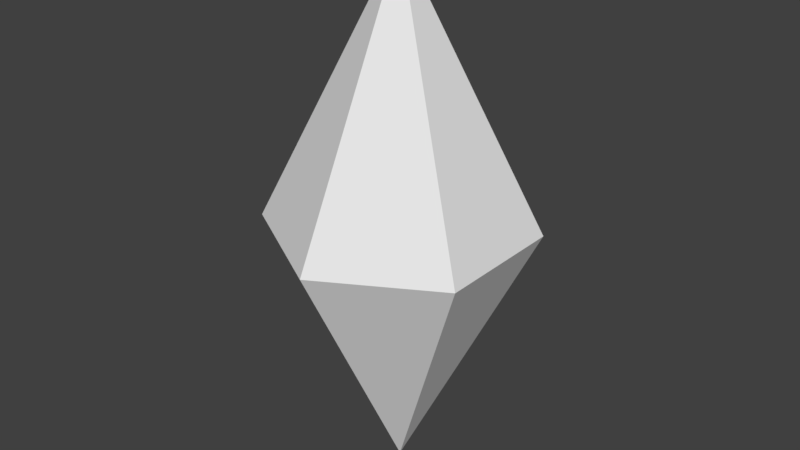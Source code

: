 # Source: Diamond.blend  (saved by Blender 2.79.0; exported with 4.5.12 LTS)
import bpy
from mathutils import Matrix  # noqa: F401  (used for matrix-valued properties, if any)

bpy.ops.wm.read_factory_settings(use_empty=True)
scene = bpy.context.scene
scene.name = 'Scene'

# ---- collections
col_collection_1 = bpy.data.collections.new('Collection 1'); scene.collection.children.link(col_collection_1)

# ---- materials (node trees are filled in below, after node groups)
mat_diamond = bpy.data.materials.new('Diamond')
mat_diamond.alpha_threshold = 0.0
mat_diamond.use_transparent_shadow = False
mat_diamond.roughness = 0.5
mat_diamond.line_color = (0.0, 0.0, 0.0, 1.0)

# ---- material node trees

# ---- world
world_world = bpy.data.worlds.new('World'); scene.world = world_world
world_world.color = (0.05088, 0.05088, 0.05088)
world_world.use_sun_shadow = False
world_world.sun_shadow_jitter_overblur = 0.0
world_world.cycles.sampling_method = 'MANUAL'

# ---- meshes
me_cone = bpy.data.meshes.new('Cone')
me_cone.from_pydata([(-1.022e-07, 1.0, 0.0), (-1.896e-07, -1.0, 0.0), (-1.022e-07, 1.49e-08, 2.0), (-0.866, -0.5, 0.0), (-0.866, 0.5, 0.0), (-4.28e-07, 1.49e-08, -2.0), (0.866, -0.5, -2.384e-07), (0.866, 0.5, -2.384e-07)], [], [(0, 2, 7), (7, 2, 6), (6, 2, 1), (1, 2, 3), (3, 2, 4), (4, 2, 0), (0, 7, 6, 1, 3, 4), (0, 5, 4), (4, 5, 3), (3, 5, 1), (1, 5, 6), (6, 5, 7), (7, 5, 0)])
me_cone.materials.append(mat_diamond)
me_cone.use_remesh_preserve_volume = False
me_cone.use_remesh_preserve_attributes = False
me_cone.use_mirror_vertex_groups = False
me_cone.update()

# ---- objects
ob_cone = bpy.data.objects.new('Cone', me_cone)

# ---- transforms, parenting, visibility, modifiers, constraints
ob_cone.location = (1.022e-07, -1.49e-08, 0.0)
ob_cone.lineart.crease_threshold = 0.0

# ---- collection membership
col_collection_1.objects.link(ob_cone)

# ---- scene / render settings (as saved in the file)
scene.frame_start = 1; scene.frame_end = 250; scene.frame_set(1)
scene.render.engine = 'BLENDER_EEVEE_NEXT'
scene.render.resolution_percentage = 50
scene.render.dither_intensity = 0.0
scene.cycles.use_denoising = False
scene.cycles.samples = 128
scene.cycles.sampling_pattern = 'TABULATED_SOBOL'
scene.cycles.use_adaptive_sampling = False
scene.cycles.use_light_tree = False
scene.cycles.blur_glossy = 0.0
scene.cycles.sample_clamp_indirect = 0.0
scene.view_settings.view_transform = 'Standard'
bpy.context.view_layer.update()

# ---- added for rendering (the .blend has no active camera and no usable light): camera, sun
cam_auto = bpy.data.cameras.new('AutoCamera')
cam_auto.lens = 50.0
cam_auto.sensor_width = 36.0
cam_auto.clip_end = 1000.0
ob_auto_camera = bpy.data.objects.new('AutoCamera', cam_auto)
scene.collection.objects.link(ob_auto_camera)
ob_auto_camera.location = (4.43722, -5.32467, 3.54978)
ob_auto_camera.rotation_euler = (1.09748, -7.21219e-08, 0.694738)
scene.camera = ob_auto_camera
light_auto_sun = bpy.data.lights.new('AutoSun', 'SUN')
light_auto_sun.energy = 3.0
light_auto_sun.angle = 0.0523599
ob_auto_sun = bpy.data.objects.new('AutoSun', light_auto_sun)
scene.collection.objects.link(ob_auto_sun)
ob_auto_sun.rotation_euler = (0.872665, 0.174533, 0.523599)
bpy.context.view_layer.update()
